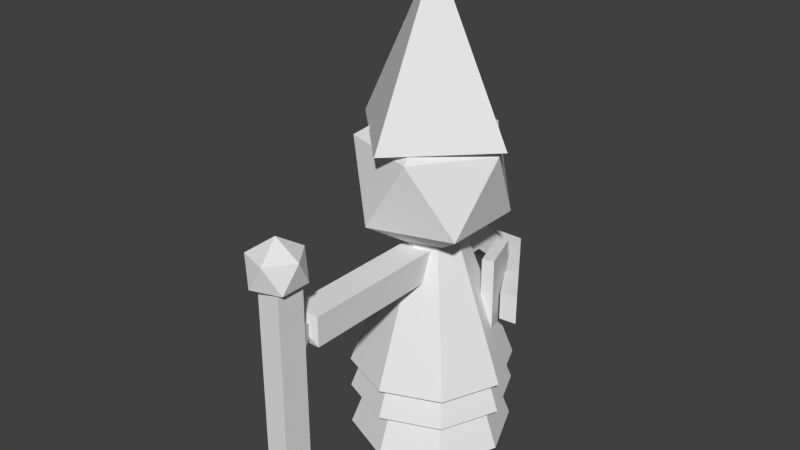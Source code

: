 # Source: necromancer.blend  (saved by Blender 2.74.0; exported with 4.5.12 LTS)
import bpy
from mathutils import Matrix  # noqa: F401  (used for matrix-valued properties, if any)

bpy.ops.wm.read_factory_settings(use_empty=True)
scene = bpy.context.scene
scene.name = 'Scene'

# ---- collections
col_collection_1 = bpy.data.collections.new('Collection 1'); scene.collection.children.link(col_collection_1)

# ---- world
world_world = bpy.data.worlds.new('World'); scene.world = world_world
world_world.color = (0.05088, 0.05088, 0.05088)
world_world.use_sun_shadow = False
world_world.sun_shadow_jitter_overblur = 0.0
world_world.cycles.sampling_method = 'MANUAL'
world_world.cycles.sample_map_resolution = 256

# ---- meshes
me_cube_005 = bpy.data.meshes.new('Cube.005')
me_cube_005.from_pydata([(-0.4482, -3.398, -0.4482), (-0.4482, -3.398, 0.4482), (0.4482, -3.398, 0.4482), (0.4482, -3.398, -0.4482), (-0.7612, -3.576, -0.7612), (-0.7612, -3.576, 0.7612), (0.7612, -3.576, 0.7612), (0.7612, -3.576, -0.7612)], [], [(0, 3, 7, 4), (2, 1, 5, 6), (3, 2, 6, 7), (1, 0, 4, 5)])
me_cube_005.use_remesh_preserve_volume = False
me_cube_005.use_remesh_preserve_attributes = False
me_cube_005.use_mirror_vertex_groups = False
me_cube_005.update()
me_cube_004 = bpy.data.meshes.new('Cube.004')
me_cube_004.from_pydata([(-0.7612, -3.576, -0.7612), (-0.7612, -3.576, 0.7612), (0.7612, -3.576, 0.7612), (0.7612, -3.576, -0.7612), (-0.7612, -4.12, -0.7612), (-0.7612, -4.12, 0.7612), (0.7612, -4.12, 0.7612), (0.7612, -4.12, -0.7612), (0.7612, -3.576, 3.894), (-0.7612, -3.576, 3.894), (0.7612, -4.12, 3.894), (-0.7612, -4.12, 3.894), (-0.2045, -3.844, 2.522), (1.185, -4.133, 3.583), (-0.7351, -4.312, 3.583), (-1.922, -3.844, 3.583), (-0.7351, -3.376, 3.583), (1.185, -3.555, 3.583), (0.3261, -4.312, 5.301), (-1.594, -4.133, 5.301), (-1.594, -3.555, 5.301), (0.3261, -3.376, 5.301), (1.513, -3.844, 5.301), (-0.2045, -3.844, 6.362), (-0.7612, -3.576, -12.92), (0.7612, -3.576, -12.92), (-0.7612, -4.12, -12.92), (0.7612, -4.12, -12.92)], [], [(3, 7, 27, 25), (6, 5, 4, 7), (1, 5, 11, 9), (3, 2, 6, 7), (1, 0, 4, 5), (8, 9, 11, 10), (6, 2, 8, 10), (5, 6, 10, 11), (2, 1, 9, 8), (12, 13, 14), (13, 12, 17), (12, 14, 15), (12, 15, 16), (12, 16, 17), (13, 17, 22), (14, 13, 18), (15, 14, 19), (16, 15, 20), (17, 16, 21), (13, 22, 18), (14, 18, 19), (15, 19, 20), (16, 20, 21), (17, 21, 22), (18, 22, 23), (19, 18, 23), (20, 19, 23), (21, 20, 23), (22, 21, 23), (4, 0, 24, 26), (7, 4, 26, 27), (0, 3, 25, 24)])
me_cube_004.use_remesh_preserve_volume = False
me_cube_004.use_remesh_preserve_attributes = False
me_cube_004.use_mirror_vertex_groups = False
me_cube_004.update()
me_cube_003 = bpy.data.meshes.new('Cube.003')
me_cube_003.from_pydata([(-1.0, -1.0, -1.0), (-1.0, -1.0, 1.0), (-1.0, 1.0, -1.0), (-1.0, 1.0, 1.0), (1.0, -1.0, -1.0), (1.0, -1.0, 1.0), (1.0, 1.0, -1.0), (1.0, 1.0, 1.0)], [], [(1, 3, 2, 0), (3, 7, 6, 2), (7, 5, 4, 6), (5, 1, 0, 4), (0, 2, 6, 4), (5, 7, 3, 1)])
me_cube_003.use_remesh_preserve_volume = False
me_cube_003.use_remesh_preserve_attributes = False
me_cube_003.use_mirror_vertex_groups = False
me_cube_003.update()
me_cube_002 = bpy.data.meshes.new('Cube.002')
me_cube_002.from_pydata([(-0.1162, 1.516, 8.196), (-0.1162, -0.03758, 19.05), (5.308, -0.03758, 8.196), (-0.1162, -1.591, 8.196), (-5.541, -0.03758, 8.196)], [], [(3, 1, 4), (0, 1, 2), (4, 1, 0), (2, 1, 3), (0, 2, 3, 4)])
me_cube_002.use_remesh_preserve_volume = False
me_cube_002.use_remesh_preserve_attributes = False
me_cube_002.use_mirror_vertex_groups = False
me_cube_002.update()
me_cube_001 = bpy.data.meshes.new('Cube.001')
me_cube_001.from_pydata([(-1.0, -1.0, -1.0), (-1.0, -1.0, 1.0), (-1.0, 1.0, -1.0), (-1.0, 1.0, 1.0), (1.0, -1.0, -1.0), (1.0, -1.0, 1.0), (1.0, 1.0, -1.0), (1.0, 1.0, 1.0), (-1.0, -3.354, -1.0), (-1.0, -3.354, 1.0), (1.0, -3.354, 1.0), (1.0, -3.354, -1.0), (-0.4482, -3.398, -0.4482), (-0.4482, -3.398, 0.4482), (0.4482, -3.398, 0.4482), (0.4482, -3.398, -0.4482), (-0.7612, -3.576, -12.92), (0.7612, -3.576, -12.92), (-0.7612, -4.12, -12.92), (0.7612, -4.12, -12.92), (-1.0, 2.082, -2.249), (-1.0, 2.082, -4.249), (1.0, 2.082, -2.249), (1.0, 2.082, -4.249), (-1.0, 2.424, -2.249), (-1.0, 2.424, -4.249), (1.0, 2.424, -2.249), (1.0, 2.424, -4.249), (4.07, 0.4752, -2.249), (4.07, 0.4752, -4.249), (5.256, 0.5068, -2.249), (5.256, 0.5068, -4.249)], [], [(1, 3, 2, 0), (6, 2, 21, 23), (7, 5, 4, 6), (0, 4, 11, 8), (0, 2, 6, 4), (5, 7, 3, 1), (8, 11, 15, 12), (5, 1, 9, 10), (4, 5, 10, 11), (1, 0, 8, 9), (10, 9, 13, 14), (11, 10, 14, 15), (9, 8, 12, 13), (16, 17, 19, 18), (23, 21, 25, 27), (7, 6, 23, 22), (3, 7, 22, 20), (2, 3, 20, 21), (24, 26, 27, 25), (26, 22, 28, 30), (20, 22, 26, 24), (21, 20, 24, 25), (28, 29, 31, 30), (23, 27, 31, 29), (27, 26, 30, 31), (22, 23, 29, 28)])
me_cube_001.use_remesh_preserve_volume = False
me_cube_001.use_remesh_preserve_attributes = False
me_cube_001.use_mirror_vertex_groups = False
me_cube_001.update()
me_icosphere = bpy.data.meshes.new('Icosphere')
me_icosphere.from_pydata([(0.0, 0.0, -1.0), (0.7236, -0.5257, -0.4472), (-0.2764, -0.8506, -0.4472), (-0.8944, 0.0, -0.4472), (-0.2764, 0.8506, -0.4472), (0.7236, 0.5257, -0.4472), (0.2764, -0.8506, 0.4472), (-0.7236, -0.5257, 0.4472), (-0.7236, 0.5257, 0.4472), (0.2764, 0.8506, 0.4472), (0.8944, 0.0, 0.4472), (0.0, 0.0, 1.0)], [], [(0, 1, 2), (1, 0, 5), (0, 2, 3), (0, 3, 4), (0, 4, 5), (1, 5, 10), (2, 1, 6), (3, 2, 7), (4, 3, 8), (5, 4, 9), (1, 10, 6), (2, 6, 7), (3, 7, 8), (4, 8, 9), (5, 9, 10), (6, 10, 11), (7, 6, 11), (8, 7, 11), (9, 8, 11), (10, 9, 11)])
me_icosphere.use_remesh_preserve_volume = False
me_icosphere.use_remesh_preserve_attributes = False
me_icosphere.use_mirror_vertex_groups = False
me_icosphere.update()
me_cone = bpy.data.meshes.new('Cone')
me_cone.from_pydata([(0.0, 1.0, -0.07391), (0.0, 0.25, 1.926), (0.7071, 0.7071, -0.07391), (0.1768, 0.1768, 1.926), (1.0, -4.371e-08, -0.07391), (0.25, -1.093e-08, 1.926), (0.7071, -0.7071, -0.07391), (0.1768, -0.1768, 1.926), (-8.742e-08, -1.0, -0.07391), (-2.186e-08, -0.25, 1.926), (-0.7071, -0.7071, -0.07391), (-0.1768, -0.1768, 1.926), (-1.0, 1.192e-08, -0.07391), (-0.25, 2.981e-09, 1.926), (-0.7071, 0.7071, -0.07391), (-0.1768, 0.1768, 1.926), (0.0, 1.0, -0.4568), (0.0, 0.25, 1.543), (0.7071, 0.7071, -0.4568), (0.1768, 0.1768, 1.543), (1.0, -4.371e-08, -0.4568), (0.25, -1.093e-08, 1.543), (0.7071, -0.7071, -0.4568), (0.1768, -0.1768, 1.543), (-8.742e-08, -1.0, -0.4568), (-2.186e-08, -0.25, 1.543), (-0.7071, -0.7071, -0.4568), (-0.1768, -0.1768, 1.543), (-1.0, 1.192e-08, -0.4568), (-0.25, 2.981e-09, 1.543), (-0.7071, 0.7071, -0.4568), (-0.1768, 0.1768, 1.543), (0.0, 1.0, -1.0), (0.0, 0.25, 1.0), (0.7071, 0.7071, -1.0), (0.1768, 0.1768, 1.0), (1.0, -4.371e-08, -1.0), (0.25, -1.093e-08, 1.0), (0.7071, -0.7071, -1.0), (0.1768, -0.1768, 1.0), (-8.742e-08, -1.0, -1.0), (-2.186e-08, -0.25, 1.0), (-0.7071, -0.7071, -1.0), (-0.1768, -0.1768, 1.0), (-1.0, 1.192e-08, -1.0), (-0.25, 2.981e-09, 1.0), (-0.7071, 0.7071, -1.0), (-0.1768, 0.1768, 1.0)], [], [(0, 1, 3, 2), (2, 3, 5, 4), (4, 5, 7, 6), (6, 7, 9, 8), (8, 9, 11, 10), (10, 11, 13, 12), (3, 1, 15, 13, 11, 9, 7, 5), (14, 15, 1, 0), (12, 13, 15, 14), (0, 2, 4, 6, 8, 10, 12, 14), (16, 17, 19, 18), (18, 19, 21, 20), (20, 21, 23, 22), (22, 23, 25, 24), (24, 25, 27, 26), (26, 27, 29, 28), (19, 17, 31, 29, 27, 25, 23, 21), (30, 31, 17, 16), (28, 29, 31, 30), (16, 18, 20, 22, 24, 26, 28, 30), (32, 33, 35, 34), (34, 35, 37, 36), (36, 37, 39, 38), (38, 39, 41, 40), (40, 41, 43, 42), (42, 43, 45, 44), (35, 33, 47, 45, 43, 41, 39, 37), (46, 47, 33, 32), (44, 45, 47, 46), (32, 34, 36, 38, 40, 42, 44, 46)])
me_cone.use_remesh_preserve_volume = False
me_cone.use_remesh_preserve_attributes = False
me_cone.use_mirror_vertex_groups = False
me_cone.update()

# ---- objects
ob_hand = bpy.data.objects.new('Hand', me_cube_005)
ob_staff = bpy.data.objects.new('Staff', me_cube_004)
ob_cube = bpy.data.objects.new('Cube', me_cube_003)
ob_hat = bpy.data.objects.new('Hat', me_cube_002)
ob_arms = bpy.data.objects.new('Arms', me_cube_001)
ob_head = bpy.data.objects.new('Head', me_icosphere)
ob_necronomicon = bpy.data.objects.new('Necronomicon', me_cone)

# ---- transforms, parenting, visibility, modifiers, constraints
ob_hand.location = (0.006091, 0.003341, 1.383)
ob_hand.scale = (0.1843, 0.6436, 0.1843)
ob_hand.lineart.crease_threshold = 0.0
ob_staff.location = (0.006091, 0.003341, 1.383)
ob_staff.scale = (0.1843, 0.6436, 0.1843)
ob_staff.lineart.crease_threshold = 0.0
ob_cube.location = (0.5368, 0.4904, 0.8985)
ob_cube.rotation_euler = (0.0, -0.0, 0.3151)
ob_cube.scale = (-0.07411, 0.2828, 0.4721)
ob_cube.lineart.crease_threshold = 0.0
ob_hat.location = (0.006091, 0.003341, 1.383)
ob_hat.scale = (0.1843, 0.6436, 0.1843)
ob_hat.lineart.crease_threshold = 0.0
ob_arms.location = (0.006091, 0.003341, 1.383)
ob_arms.scale = (0.1843, 0.6436, 0.1843)
ob_arms.lineart.crease_threshold = 0.0
ob_head.location = (-0.02086, -0.005774, 2.368)
ob_head.lineart.crease_threshold = 0.0
ob_necronomicon.location = (0.0, 0.0, 0.0)
ob_necronomicon.lineart.crease_threshold = 0.0

# ---- collection membership
col_collection_1.objects.link(ob_hand)
col_collection_1.objects.link(ob_staff)
col_collection_1.objects.link(ob_cube)
col_collection_1.objects.link(ob_hat)
col_collection_1.objects.link(ob_arms)
col_collection_1.objects.link(ob_head)
col_collection_1.objects.link(ob_necronomicon)

# ---- scene / render settings (as saved in the file)
scene.frame_start = 1; scene.frame_end = 250; scene.frame_set(1)
scene.render.engine = 'BLENDER_EEVEE_NEXT'
scene.render.resolution_percentage = 50
scene.render.dither_intensity = 0.0
scene.cycles.use_denoising = False
scene.cycles.samples = 10
scene.cycles.sampling_pattern = 'TABULATED_SOBOL'
scene.cycles.light_sampling_threshold = 0.0
scene.cycles.use_adaptive_sampling = False
scene.cycles.use_light_tree = False
scene.cycles.blur_glossy = 0.0
scene.cycles.pixel_filter_type = 'GAUSSIAN'
scene.cycles.sample_clamp_indirect = 0.0
scene.view_settings.view_transform = 'Standard'
bpy.context.view_layer.update()

# ---- added for rendering (the .blend has no active camera and no usable light): camera, sun
cam_auto = bpy.data.cameras.new('AutoCamera')
cam_auto.lens = 50.0
cam_auto.sensor_width = 36.0
cam_auto.clip_end = 1000.0
ob_auto_camera = bpy.data.objects.new('AutoCamera', cam_auto)
scene.collection.objects.link(ob_auto_camera)
ob_auto_camera.location = (7.01396, -9.03014, 7.56449)
ob_auto_camera.rotation_euler = (1.09748, -7.21219e-08, 0.694738)
scene.camera = ob_auto_camera
light_auto_sun = bpy.data.lights.new('AutoSun', 'SUN')
light_auto_sun.energy = 3.0
light_auto_sun.angle = 0.0523599
ob_auto_sun = bpy.data.objects.new('AutoSun', light_auto_sun)
scene.collection.objects.link(ob_auto_sun)
ob_auto_sun.rotation_euler = (0.872665, 0.174533, 0.523599)
bpy.context.view_layer.update()
